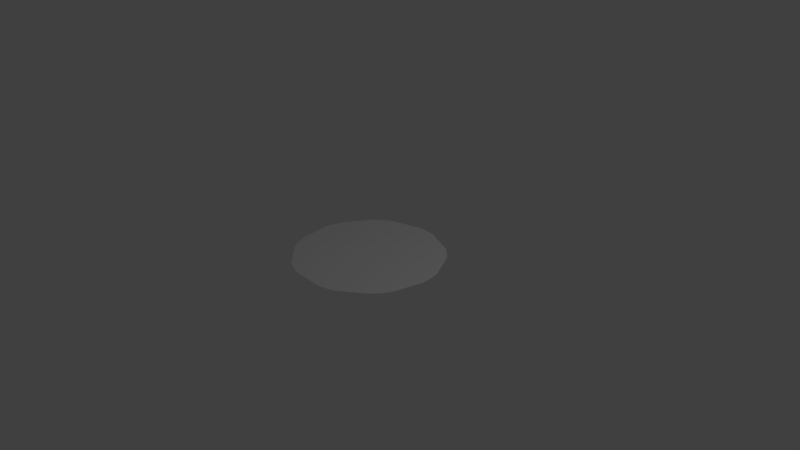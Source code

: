 # Source: spacedCircle72.blend  (saved by Blender 2.79.0; exported with 4.5.12 LTS)
import bpy
from mathutils import Matrix  # noqa: F401  (used for matrix-valued properties, if any)

bpy.ops.wm.read_factory_settings(use_empty=True)
scene = bpy.context.scene
scene.name = 'Scene'

# ---- collections
col_collection_1 = bpy.data.collections.new('Collection 1'); scene.collection.children.link(col_collection_1)

# ---- world
world_world = bpy.data.worlds.new('World'); scene.world = world_world
world_world.color = (0.05088, 0.05088, 0.05088)
world_world.use_sun_shadow = False
world_world.sun_shadow_jitter_overblur = 0.0
world_world.cycles.sampling_method = 'MANUAL'

# ---- cameras
cam_camera = bpy.data.cameras.new('Camera')
cam_camera.clip_end = 100.0
cam_camera.lens = 35.0
cam_camera.sensor_width = 32.0
cam_camera.sensor_height = 18.0
cam_camera.ortho_scale = 7.314
cam_camera.dof.focus_distance = 0.0
cam_camera.dof.aperture_fstop = 128.0

# ---- lights
light_lamp = bpy.data.lights.new('Lamp', 'POINT')
light_lamp.transmission_factor = 0.0
light_lamp.cutoff_distance = 30.0
light_lamp.energy = 100.0
light_lamp.shadow_buffer_clip_start = 1.001
light_lamp.shadow_soft_size = 0.1
light_lamp.shadow_maximum_resolution = 0.006
light_lamp.use_absolute_resolution = True

# ---- meshes
me_circle_002 = bpy.data.meshes.new('Circle.002')
me_circle_002.from_pydata([(0.0, 1.0, 0.0), (-0.08716, 0.9962, 0.0), (-0.5, 0.866, 0.0), (-0.5736, 0.8192, 0.0), (-0.6428, 0.766, 0.0), (-0.7071, 0.7071, 0.0), (-0.9397, 0.342, 0.0), (-0.9659, 0.2588, 0.0), (-0.9848, 0.1736, 0.0), (-0.9962, 0.08716, 0.0), (-0.9397, -0.342, 0.0), (-0.9063, -0.4226, 0.0), (-0.866, -0.5, 0.0), (-0.8192, -0.5736, 0.0), (-0.5, -0.866, 0.0), (-0.4226, -0.9063, 0.0), (-0.342, -0.9397, 0.0), (-0.2588, -0.9659, 0.0), (0.1736, -0.9848, 0.0), (0.2588, -0.9659, 0.0), (0.342, -0.9397, 0.0), (0.4226, -0.9063, 0.0), (0.766, -0.6428, 0.0), (0.8192, -0.5736, 0.0), (0.866, -0.5, 0.0), (0.9063, -0.4226, 0.0), (1.0, -4.649e-07, 0.0), (0.9962, 0.08716, 0.0), (0.9848, 0.1736, 0.0), (0.9659, 0.2588, 0.0), (0.766, 0.6428, 0.0), (0.7071, 0.7071, 0.0), (0.6428, 0.766, 0.0), (0.5736, 0.8192, 0.0), (0.1736, 0.9848, 0.0), (0.08716, 0.9962, 0.0)], [], [(0, 35, 34, 33, 32, 31, 30, 29, 28, 27, 26, 25, 24, 23, 22, 21, 20, 19, 18, 17, 16, 15, 14, 13, 12, 11, 10, 9, 8, 7, 6, 5, 4, 3, 2, 1)])
me_circle_002.use_remesh_preserve_volume = False
me_circle_002.use_remesh_preserve_attributes = False
me_circle_002.use_mirror_vertex_groups = False
me_circle_002.update()

# ---- objects
ob_circle = bpy.data.objects.new('Circle', me_circle_002)
ob_lamp = bpy.data.objects.new('Lamp', light_lamp)
ob_camera = bpy.data.objects.new('Camera', cam_camera)

# ---- transforms, parenting, visibility, modifiers, constraints
ob_circle.location = (0.0, 0.0, 0.0)
ob_circle.lineart.crease_threshold = 0.0
ob_lamp.location = (4.076, 1.005, 5.904)
ob_lamp.rotation_euler = (0.6503, 0.05522, 1.866)
ob_lamp.lock_rotations_4d = False
ob_lamp.empty_display_type = 'ARROWS'
ob_lamp.color = (0.0, 0.0, 0.0, 0.0)
ob_lamp.lineart.crease_threshold = 0.0
ob_camera.location = (7.481, -6.508, 5.344)
ob_camera.rotation_euler = (1.109, 0.0, 0.8149)
ob_camera.lock_rotations_4d = False
ob_camera.empty_display_type = 'ARROWS'
ob_camera.color = (0.0, 0.0, 0.0, 0.0)
ob_camera.display_type = 'WIRE'
ob_camera.lineart.crease_threshold = 0.0

# ---- collection membership
col_collection_1.objects.link(ob_circle)
col_collection_1.objects.link(ob_lamp)
col_collection_1.objects.link(ob_camera)

# ---- scene / render settings (as saved in the file)
scene.camera = ob_camera
scene.frame_start = 1; scene.frame_end = 250; scene.frame_set(1)
scene.render.engine = 'BLENDER_EEVEE_NEXT'
scene.render.resolution_percentage = 50
scene.render.dither_intensity = 0.0
scene.cycles.use_denoising = False
scene.cycles.samples = 128
scene.cycles.sampling_pattern = 'TABULATED_SOBOL'
scene.cycles.use_adaptive_sampling = False
scene.cycles.use_light_tree = False
scene.cycles.blur_glossy = 0.0
scene.cycles.sample_clamp_indirect = 0.0
scene.view_settings.view_transform = 'Standard'
bpy.context.view_layer.update()

